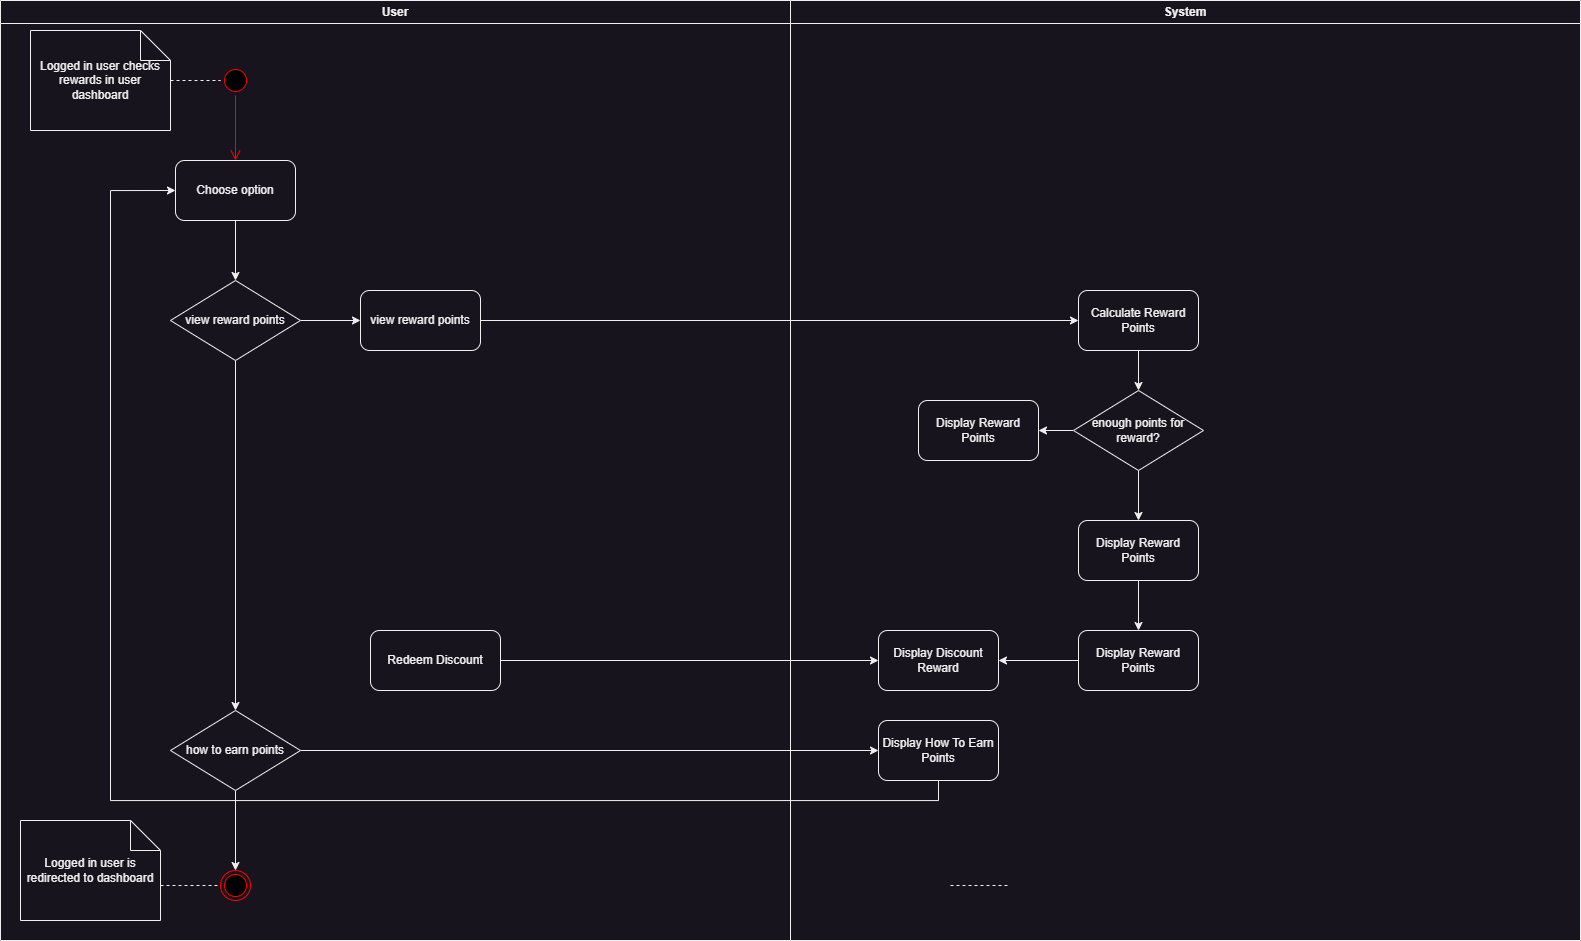

The diagram above was exported from draw.io. Its source (the exported page's mxGraphModel, read from the mxfile embedded in the PNG):
<mxGraphModel dx="2440" dy="1407" grid="1" gridSize="10" guides="1" tooltips="1" connect="1" arrows="1" fold="1" page="1" pageScale="1" pageWidth="1600" pageHeight="900" math="0" shadow="0">
  <root>
    <mxCell id="0" />
    <mxCell id="1" parent="0" />
    <mxCell id="4JdCl0F-RkJOTYxnTrYd-1" value="" style="ellipse;html=1;shape=startState;fillColor=#000000;strokeColor=#ff0000;" vertex="1" parent="1">
      <mxGeometry x="260" y="85" width="30" height="30" as="geometry" />
    </mxCell>
    <mxCell id="4JdCl0F-RkJOTYxnTrYd-2" value="" style="edgeStyle=orthogonalEdgeStyle;html=1;verticalAlign=bottom;endArrow=open;endSize=8;strokeColor=#ff0000;rounded=0;entryX=0.5;entryY=0;entryDx=0;entryDy=0;" edge="1" source="4JdCl0F-RkJOTYxnTrYd-1" parent="1" target="4JdCl0F-RkJOTYxnTrYd-21">
      <mxGeometry relative="1" as="geometry">
        <mxPoint x="275" y="175" as="targetPoint" />
      </mxGeometry>
    </mxCell>
    <mxCell id="4JdCl0F-RkJOTYxnTrYd-5" style="edgeStyle=orthogonalEdgeStyle;rounded=0;orthogonalLoop=1;jettySize=auto;html=1;entryX=0;entryY=0.5;entryDx=0;entryDy=0;endArrow=none;endFill=0;dashed=1;" edge="1" parent="1" source="4JdCl0F-RkJOTYxnTrYd-4" target="4JdCl0F-RkJOTYxnTrYd-1">
      <mxGeometry relative="1" as="geometry" />
    </mxCell>
    <mxCell id="4JdCl0F-RkJOTYxnTrYd-4" value="Logged in user checks rewards in user dashboard" style="shape=note;whiteSpace=wrap;html=1;backgroundOutline=1;darkOpacity=0.05;" vertex="1" parent="1">
      <mxGeometry x="70" y="50" width="140" height="100" as="geometry" />
    </mxCell>
    <mxCell id="4JdCl0F-RkJOTYxnTrYd-7" style="edgeStyle=orthogonalEdgeStyle;rounded=0;orthogonalLoop=1;jettySize=auto;html=1;exitX=1;exitY=0.5;exitDx=0;exitDy=0;entryX=0;entryY=0.5;entryDx=0;entryDy=0;" edge="1" parent="1" source="4JdCl0F-RkJOTYxnTrYd-6" target="4JdCl0F-RkJOTYxnTrYd-8">
      <mxGeometry relative="1" as="geometry">
        <mxPoint x="1088" y="290.1724137931035" as="targetPoint" />
      </mxGeometry>
    </mxCell>
    <mxCell id="4JdCl0F-RkJOTYxnTrYd-6" value="view reward points" style="rounded=1;whiteSpace=wrap;html=1;" vertex="1" parent="1">
      <mxGeometry x="400" y="310" width="120" height="60" as="geometry" />
    </mxCell>
    <mxCell id="4JdCl0F-RkJOTYxnTrYd-10" style="edgeStyle=orthogonalEdgeStyle;rounded=0;orthogonalLoop=1;jettySize=auto;html=1;exitX=0.5;exitY=1;exitDx=0;exitDy=0;entryX=0.5;entryY=0;entryDx=0;entryDy=0;" edge="1" parent="1" source="4JdCl0F-RkJOTYxnTrYd-8" target="4JdCl0F-RkJOTYxnTrYd-9">
      <mxGeometry relative="1" as="geometry" />
    </mxCell>
    <mxCell id="4JdCl0F-RkJOTYxnTrYd-8" value="Calculate Reward Points" style="rounded=1;whiteSpace=wrap;html=1;" vertex="1" parent="1">
      <mxGeometry x="1118" y="310" width="120" height="60" as="geometry" />
    </mxCell>
    <mxCell id="4JdCl0F-RkJOTYxnTrYd-12" style="edgeStyle=orthogonalEdgeStyle;rounded=0;orthogonalLoop=1;jettySize=auto;html=1;exitX=0.5;exitY=1;exitDx=0;exitDy=0;entryX=0.5;entryY=0;entryDx=0;entryDy=0;" edge="1" parent="1" source="4JdCl0F-RkJOTYxnTrYd-9" target="4JdCl0F-RkJOTYxnTrYd-11">
      <mxGeometry relative="1" as="geometry" />
    </mxCell>
    <mxCell id="4JdCl0F-RkJOTYxnTrYd-14" style="edgeStyle=orthogonalEdgeStyle;rounded=0;orthogonalLoop=1;jettySize=auto;html=1;exitX=0;exitY=0.5;exitDx=0;exitDy=0;entryX=1;entryY=0.5;entryDx=0;entryDy=0;" edge="1" parent="1" source="4JdCl0F-RkJOTYxnTrYd-9" target="4JdCl0F-RkJOTYxnTrYd-13">
      <mxGeometry relative="1" as="geometry" />
    </mxCell>
    <mxCell id="4JdCl0F-RkJOTYxnTrYd-9" value="enough points for reward?" style="rhombus;whiteSpace=wrap;html=1;" vertex="1" parent="1">
      <mxGeometry x="1113" y="410" width="130" height="80" as="geometry" />
    </mxCell>
    <mxCell id="4JdCl0F-RkJOTYxnTrYd-16" style="edgeStyle=orthogonalEdgeStyle;rounded=0;orthogonalLoop=1;jettySize=auto;html=1;exitX=0.5;exitY=1;exitDx=0;exitDy=0;entryX=0.5;entryY=0;entryDx=0;entryDy=0;" edge="1" parent="1" source="4JdCl0F-RkJOTYxnTrYd-11" target="4JdCl0F-RkJOTYxnTrYd-15">
      <mxGeometry relative="1" as="geometry" />
    </mxCell>
    <mxCell id="4JdCl0F-RkJOTYxnTrYd-11" value="Display Reward Points" style="rounded=1;whiteSpace=wrap;html=1;" vertex="1" parent="1">
      <mxGeometry x="1118" y="540" width="120" height="60" as="geometry" />
    </mxCell>
    <mxCell id="4JdCl0F-RkJOTYxnTrYd-13" value="Display Reward Points" style="rounded=1;whiteSpace=wrap;html=1;" vertex="1" parent="1">
      <mxGeometry x="958" y="420" width="120" height="60" as="geometry" />
    </mxCell>
    <mxCell id="4JdCl0F-RkJOTYxnTrYd-18" value="" style="edgeStyle=orthogonalEdgeStyle;rounded=0;orthogonalLoop=1;jettySize=auto;html=1;" edge="1" parent="1" source="4JdCl0F-RkJOTYxnTrYd-15" target="4JdCl0F-RkJOTYxnTrYd-17">
      <mxGeometry relative="1" as="geometry" />
    </mxCell>
    <mxCell id="4JdCl0F-RkJOTYxnTrYd-15" value="Display Reward Points" style="rounded=1;whiteSpace=wrap;html=1;" vertex="1" parent="1">
      <mxGeometry x="1118" y="650" width="120" height="60" as="geometry" />
    </mxCell>
    <mxCell id="4JdCl0F-RkJOTYxnTrYd-17" value="Display Discount Reward" style="rounded=1;whiteSpace=wrap;html=1;" vertex="1" parent="1">
      <mxGeometry x="918" y="650" width="120" height="60" as="geometry" />
    </mxCell>
    <mxCell id="4JdCl0F-RkJOTYxnTrYd-20" style="edgeStyle=orthogonalEdgeStyle;rounded=0;orthogonalLoop=1;jettySize=auto;html=1;entryX=0;entryY=0.5;entryDx=0;entryDy=0;" edge="1" parent="1" source="4JdCl0F-RkJOTYxnTrYd-19" target="4JdCl0F-RkJOTYxnTrYd-17">
      <mxGeometry relative="1" as="geometry" />
    </mxCell>
    <mxCell id="4JdCl0F-RkJOTYxnTrYd-19" value="Redeem Discount" style="rounded=1;whiteSpace=wrap;html=1;" vertex="1" parent="1">
      <mxGeometry x="410" y="650" width="130" height="60" as="geometry" />
    </mxCell>
    <mxCell id="4JdCl0F-RkJOTYxnTrYd-24" style="edgeStyle=orthogonalEdgeStyle;rounded=0;orthogonalLoop=1;jettySize=auto;html=1;exitX=0.5;exitY=1;exitDx=0;exitDy=0;entryX=0.5;entryY=0;entryDx=0;entryDy=0;" edge="1" parent="1" source="4JdCl0F-RkJOTYxnTrYd-21" target="4JdCl0F-RkJOTYxnTrYd-22">
      <mxGeometry relative="1" as="geometry" />
    </mxCell>
    <mxCell id="4JdCl0F-RkJOTYxnTrYd-21" value="Choose option" style="rounded=1;whiteSpace=wrap;html=1;" vertex="1" parent="1">
      <mxGeometry x="215" y="180" width="120" height="60" as="geometry" />
    </mxCell>
    <mxCell id="4JdCl0F-RkJOTYxnTrYd-23" style="edgeStyle=orthogonalEdgeStyle;rounded=0;orthogonalLoop=1;jettySize=auto;html=1;exitX=1;exitY=0.5;exitDx=0;exitDy=0;entryX=0;entryY=0.5;entryDx=0;entryDy=0;" edge="1" parent="1" source="4JdCl0F-RkJOTYxnTrYd-22" target="4JdCl0F-RkJOTYxnTrYd-6">
      <mxGeometry relative="1" as="geometry" />
    </mxCell>
    <mxCell id="4JdCl0F-RkJOTYxnTrYd-26" value="" style="edgeStyle=orthogonalEdgeStyle;rounded=0;orthogonalLoop=1;jettySize=auto;html=1;" edge="1" parent="1" source="4JdCl0F-RkJOTYxnTrYd-22" target="4JdCl0F-RkJOTYxnTrYd-27">
      <mxGeometry relative="1" as="geometry">
        <mxPoint x="275" y="640" as="targetPoint" />
      </mxGeometry>
    </mxCell>
    <mxCell id="4JdCl0F-RkJOTYxnTrYd-22" value="view reward points" style="rhombus;whiteSpace=wrap;html=1;" vertex="1" parent="1">
      <mxGeometry x="210" y="300" width="130" height="80" as="geometry" />
    </mxCell>
    <mxCell id="4JdCl0F-RkJOTYxnTrYd-32" style="edgeStyle=orthogonalEdgeStyle;rounded=0;orthogonalLoop=1;jettySize=auto;html=1;exitX=1;exitY=0.5;exitDx=0;exitDy=0;entryX=0;entryY=0.5;entryDx=0;entryDy=0;" edge="1" parent="1" source="4JdCl0F-RkJOTYxnTrYd-27" target="4JdCl0F-RkJOTYxnTrYd-31">
      <mxGeometry relative="1" as="geometry" />
    </mxCell>
    <mxCell id="4JdCl0F-RkJOTYxnTrYd-33" style="edgeStyle=orthogonalEdgeStyle;rounded=0;orthogonalLoop=1;jettySize=auto;html=1;exitX=0.5;exitY=1;exitDx=0;exitDy=0;entryX=0.5;entryY=0;entryDx=0;entryDy=0;" edge="1" parent="1" source="4JdCl0F-RkJOTYxnTrYd-27" target="4JdCl0F-RkJOTYxnTrYd-3">
      <mxGeometry relative="1" as="geometry" />
    </mxCell>
    <mxCell id="4JdCl0F-RkJOTYxnTrYd-27" value="how to earn points" style="rhombus;whiteSpace=wrap;html=1;" vertex="1" parent="1">
      <mxGeometry x="210" y="730" width="130" height="80" as="geometry" />
    </mxCell>
    <mxCell id="4JdCl0F-RkJOTYxnTrYd-35" style="edgeStyle=orthogonalEdgeStyle;rounded=0;orthogonalLoop=1;jettySize=auto;html=1;exitX=0.5;exitY=1;exitDx=0;exitDy=0;entryX=0;entryY=0.5;entryDx=0;entryDy=0;" edge="1" parent="1" source="4JdCl0F-RkJOTYxnTrYd-31" target="4JdCl0F-RkJOTYxnTrYd-21">
      <mxGeometry relative="1" as="geometry">
        <Array as="points">
          <mxPoint x="978" y="820" />
          <mxPoint x="150" y="820" />
          <mxPoint x="150" y="210" />
        </Array>
      </mxGeometry>
    </mxCell>
    <mxCell id="4JdCl0F-RkJOTYxnTrYd-31" value="Display How To Earn Points" style="rounded=1;whiteSpace=wrap;html=1;" vertex="1" parent="1">
      <mxGeometry x="918" y="740" width="120" height="60" as="geometry" />
    </mxCell>
    <mxCell id="4JdCl0F-RkJOTYxnTrYd-36" value="User" style="swimlane;whiteSpace=wrap;html=1;" vertex="1" parent="1">
      <mxGeometry x="40" y="20" width="790" height="940" as="geometry" />
    </mxCell>
    <mxCell id="4JdCl0F-RkJOTYxnTrYd-3" value="" style="ellipse;html=1;shape=endState;fillColor=#000000;strokeColor=#ff0000;" vertex="1" parent="4JdCl0F-RkJOTYxnTrYd-36">
      <mxGeometry x="220" y="870" width="30" height="30" as="geometry" />
    </mxCell>
    <mxCell id="4JdCl0F-RkJOTYxnTrYd-38" style="edgeStyle=orthogonalEdgeStyle;rounded=0;orthogonalLoop=1;jettySize=auto;html=1;exitX=0;exitY=0;exitDx=140;exitDy=65;exitPerimeter=0;entryX=0;entryY=0.5;entryDx=0;entryDy=0;endArrow=none;endFill=0;dashed=1;" edge="1" parent="4JdCl0F-RkJOTYxnTrYd-36" source="4JdCl0F-RkJOTYxnTrYd-37" target="4JdCl0F-RkJOTYxnTrYd-3">
      <mxGeometry relative="1" as="geometry" />
    </mxCell>
    <mxCell id="4JdCl0F-RkJOTYxnTrYd-37" value="Logged in user is redirected to dashboard" style="shape=note;whiteSpace=wrap;html=1;backgroundOutline=1;darkOpacity=0.05;" vertex="1" parent="4JdCl0F-RkJOTYxnTrYd-36">
      <mxGeometry x="20" y="820" width="140" height="100" as="geometry" />
    </mxCell>
    <mxCell id="4JdCl0F-RkJOTYxnTrYd-39" value="System" style="swimlane;whiteSpace=wrap;html=1;startSize=23;" vertex="1" parent="1">
      <mxGeometry x="830" y="20" width="790" height="940" as="geometry" />
    </mxCell>
    <mxCell id="4JdCl0F-RkJOTYxnTrYd-41" style="edgeStyle=orthogonalEdgeStyle;rounded=0;orthogonalLoop=1;jettySize=auto;html=1;exitX=0;exitY=0;exitDx=140;exitDy=65;exitPerimeter=0;entryX=0;entryY=0.5;entryDx=0;entryDy=0;endArrow=none;endFill=0;dashed=1;" edge="1" parent="4JdCl0F-RkJOTYxnTrYd-39">
      <mxGeometry relative="1" as="geometry">
        <mxPoint x="160" y="885" as="sourcePoint" />
        <mxPoint x="220" y="885" as="targetPoint" />
      </mxGeometry>
    </mxCell>
  </root>
</mxGraphModel>